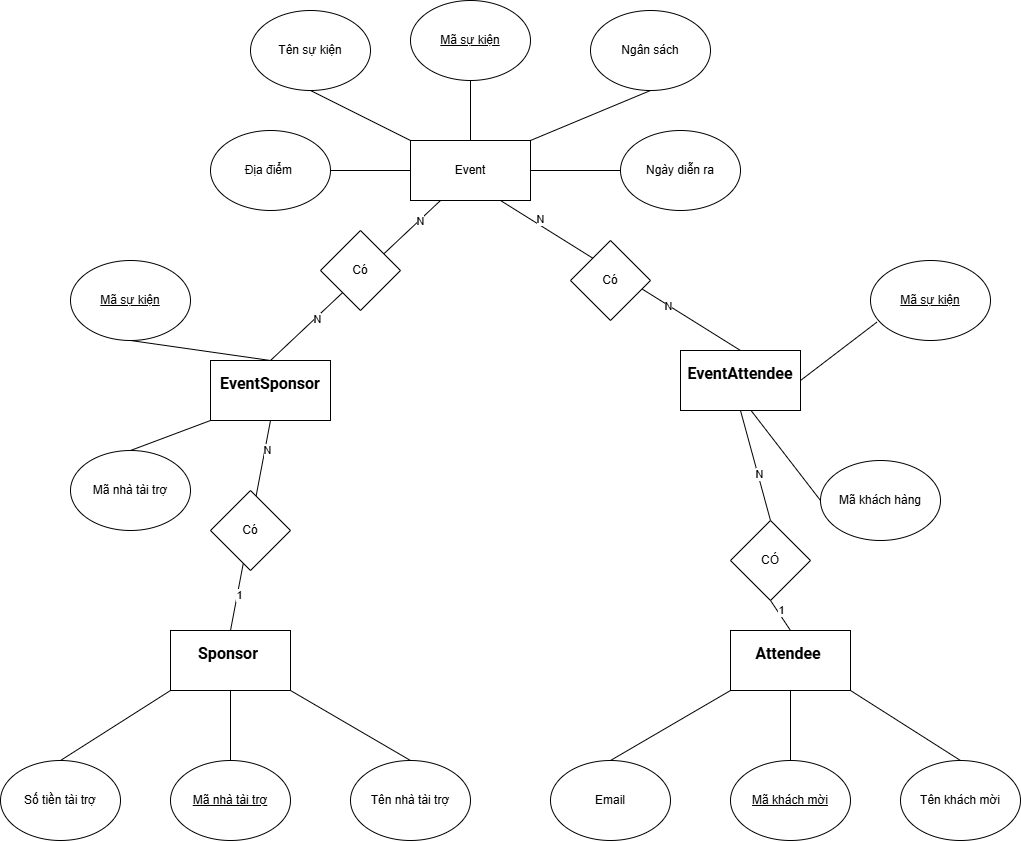

The diagram above was exported from draw.io. Its source (the exported page's mxGraphModel, read from the mxfile embedded in the PNG):
<mxGraphModel dx="2241" dy="894" grid="1" gridSize="10" guides="1" tooltips="1" connect="1" arrows="1" fold="1" page="1" pageScale="1" pageWidth="827" pageHeight="1169" math="0" shadow="0">
  <root>
    <mxCell id="0" />
    <mxCell id="1" parent="0" />
    <mxCell id="UXsET4QkOMU7QRJqpr-w-1" value="Event" style="rounded=0;whiteSpace=wrap;html=1;" vertex="1" parent="1">
      <mxGeometry x="340" y="160" width="120" height="60" as="geometry" />
    </mxCell>
    <mxCell id="UXsET4QkOMU7QRJqpr-w-2" value="&lt;u&gt;Mã sự kiện&lt;/u&gt;" style="ellipse;whiteSpace=wrap;html=1;" vertex="1" parent="1">
      <mxGeometry x="340" y="20" width="120" height="80" as="geometry" />
    </mxCell>
    <mxCell id="UXsET4QkOMU7QRJqpr-w-3" value="Tên sự kiện" style="ellipse;whiteSpace=wrap;html=1;" vertex="1" parent="1">
      <mxGeometry x="180" y="30" width="120" height="80" as="geometry" />
    </mxCell>
    <mxCell id="UXsET4QkOMU7QRJqpr-w-4" value="Ngân sách" style="ellipse;whiteSpace=wrap;html=1;" vertex="1" parent="1">
      <mxGeometry x="520" y="30" width="120" height="80" as="geometry" />
    </mxCell>
    <mxCell id="UXsET4QkOMU7QRJqpr-w-5" value="Địa điểm&amp;nbsp;" style="ellipse;whiteSpace=wrap;html=1;" vertex="1" parent="1">
      <mxGeometry x="140" y="150" width="120" height="80" as="geometry" />
    </mxCell>
    <mxCell id="UXsET4QkOMU7QRJqpr-w-6" value="Ngày diễn ra" style="ellipse;whiteSpace=wrap;html=1;" vertex="1" parent="1">
      <mxGeometry x="550" y="150" width="120" height="80" as="geometry" />
    </mxCell>
    <mxCell id="UXsET4QkOMU7QRJqpr-w-7" value="" style="endArrow=none;html=1;rounded=0;entryX=0.5;entryY=1;entryDx=0;entryDy=0;exitX=0.5;exitY=0;exitDx=0;exitDy=0;" edge="1" parent="1" source="UXsET4QkOMU7QRJqpr-w-1" target="UXsET4QkOMU7QRJqpr-w-2">
      <mxGeometry width="50" height="50" relative="1" as="geometry">
        <mxPoint x="300" y="170" as="sourcePoint" />
        <mxPoint x="350" y="120" as="targetPoint" />
      </mxGeometry>
    </mxCell>
    <mxCell id="UXsET4QkOMU7QRJqpr-w-8" value="" style="endArrow=none;html=1;rounded=0;entryX=0.5;entryY=1;entryDx=0;entryDy=0;exitX=0;exitY=0;exitDx=0;exitDy=0;" edge="1" parent="1" source="UXsET4QkOMU7QRJqpr-w-1" target="UXsET4QkOMU7QRJqpr-w-3">
      <mxGeometry width="50" height="50" relative="1" as="geometry">
        <mxPoint x="260" y="200" as="sourcePoint" />
        <mxPoint x="310" y="150" as="targetPoint" />
      </mxGeometry>
    </mxCell>
    <mxCell id="UXsET4QkOMU7QRJqpr-w-9" value="" style="endArrow=none;html=1;rounded=0;entryX=0;entryY=0.5;entryDx=0;entryDy=0;exitX=1;exitY=0.5;exitDx=0;exitDy=0;" edge="1" parent="1" source="UXsET4QkOMU7QRJqpr-w-5" target="UXsET4QkOMU7QRJqpr-w-1">
      <mxGeometry width="50" height="50" relative="1" as="geometry">
        <mxPoint x="200" y="330" as="sourcePoint" />
        <mxPoint x="250" y="280" as="targetPoint" />
      </mxGeometry>
    </mxCell>
    <mxCell id="UXsET4QkOMU7QRJqpr-w-10" value="" style="endArrow=none;html=1;rounded=0;entryX=0.5;entryY=1;entryDx=0;entryDy=0;exitX=1;exitY=0;exitDx=0;exitDy=0;" edge="1" parent="1" source="UXsET4QkOMU7QRJqpr-w-1" target="UXsET4QkOMU7QRJqpr-w-4">
      <mxGeometry width="50" height="50" relative="1" as="geometry">
        <mxPoint x="480" y="190" as="sourcePoint" />
        <mxPoint x="530" y="140" as="targetPoint" />
      </mxGeometry>
    </mxCell>
    <mxCell id="UXsET4QkOMU7QRJqpr-w-11" value="" style="endArrow=none;html=1;rounded=0;entryX=0;entryY=0.5;entryDx=0;entryDy=0;exitX=1;exitY=0.5;exitDx=0;exitDy=0;" edge="1" parent="1" source="UXsET4QkOMU7QRJqpr-w-1" target="UXsET4QkOMU7QRJqpr-w-6">
      <mxGeometry width="50" height="50" relative="1" as="geometry">
        <mxPoint x="420" y="320" as="sourcePoint" />
        <mxPoint x="470" y="270" as="targetPoint" />
      </mxGeometry>
    </mxCell>
    <mxCell id="UXsET4QkOMU7QRJqpr-w-12" value="&#10;&lt;strong style=&quot;box-sizing: border-box; margin: 0px; padding: 0px; font-weight: bolder; color: rgb(0, 0, 0); font-family: Roboto, sans-serif; font-size: 16px; font-style: normal; font-variant-ligatures: normal; font-variant-caps: normal; letter-spacing: normal; orphans: 2; text-align: start; text-indent: 0px; text-transform: none; widows: 2; word-spacing: 0px; -webkit-text-stroke-width: 0px; white-space: pre-wrap; background-color: rgb(255, 255, 255); text-decoration-thickness: initial; text-decoration-style: initial; text-decoration-color: initial;&quot;&gt;EventSponsor&lt;/strong&gt;&#10;&#10;" style="rounded=0;whiteSpace=wrap;html=1;" vertex="1" parent="1">
      <mxGeometry x="140" y="380" width="120" height="60" as="geometry" />
    </mxCell>
    <mxCell id="UXsET4QkOMU7QRJqpr-w-13" value="&#10;&lt;strong style=&quot;box-sizing: border-box; margin: 0px; padding: 0px; font-weight: bolder; color: rgb(0, 0, 0); font-family: Roboto, sans-serif; font-size: 16px; font-style: normal; font-variant-ligatures: normal; font-variant-caps: normal; letter-spacing: normal; orphans: 2; text-align: start; text-indent: 0px; text-transform: none; widows: 2; word-spacing: 0px; -webkit-text-stroke-width: 0px; white-space: pre-wrap; background-color: rgb(255, 255, 255); text-decoration-thickness: initial; text-decoration-style: initial; text-decoration-color: initial;&quot;&gt;EventAttendee&lt;/strong&gt;&#10;&#10;" style="rounded=0;whiteSpace=wrap;html=1;" vertex="1" parent="1">
      <mxGeometry x="610" y="370" width="120" height="60" as="geometry" />
    </mxCell>
    <mxCell id="UXsET4QkOMU7QRJqpr-w-14" value="&lt;u&gt;Mã sự kiện&lt;/u&gt;" style="ellipse;whiteSpace=wrap;html=1;" vertex="1" parent="1">
      <mxGeometry y="280" width="120" height="80" as="geometry" />
    </mxCell>
    <mxCell id="UXsET4QkOMU7QRJqpr-w-15" value="Mã nhà tài trợ" style="ellipse;whiteSpace=wrap;html=1;" vertex="1" parent="1">
      <mxGeometry y="470" width="120" height="80" as="geometry" />
    </mxCell>
    <mxCell id="UXsET4QkOMU7QRJqpr-w-16" value="&lt;u&gt;Mã sự kiện&lt;/u&gt;" style="ellipse;whiteSpace=wrap;html=1;" vertex="1" parent="1">
      <mxGeometry x="800" y="280" width="120" height="80" as="geometry" />
    </mxCell>
    <mxCell id="UXsET4QkOMU7QRJqpr-w-17" value="Mã khách hàng" style="ellipse;whiteSpace=wrap;html=1;" vertex="1" parent="1">
      <mxGeometry x="750" y="480" width="120" height="80" as="geometry" />
    </mxCell>
    <mxCell id="UXsET4QkOMU7QRJqpr-w-18" value="" style="endArrow=none;html=1;rounded=0;entryX=0.5;entryY=1;entryDx=0;entryDy=0;exitX=0.5;exitY=0;exitDx=0;exitDy=0;" edge="1" parent="1" source="UXsET4QkOMU7QRJqpr-w-12" target="UXsET4QkOMU7QRJqpr-w-14">
      <mxGeometry width="50" height="50" relative="1" as="geometry">
        <mxPoint x="40" y="440" as="sourcePoint" />
        <mxPoint x="90" y="390" as="targetPoint" />
      </mxGeometry>
    </mxCell>
    <mxCell id="UXsET4QkOMU7QRJqpr-w-19" value="" style="endArrow=none;html=1;rounded=0;exitX=0.5;exitY=0;exitDx=0;exitDy=0;entryX=0;entryY=1;entryDx=0;entryDy=0;" edge="1" parent="1" source="UXsET4QkOMU7QRJqpr-w-15" target="UXsET4QkOMU7QRJqpr-w-12">
      <mxGeometry width="50" height="50" relative="1" as="geometry">
        <mxPoint x="80" y="460" as="sourcePoint" />
        <mxPoint x="130" y="410" as="targetPoint" />
      </mxGeometry>
    </mxCell>
    <mxCell id="UXsET4QkOMU7QRJqpr-w-21" value="&#10;&lt;span style=&quot;box-sizing: border-box; margin: 0px; padding: 0px; color: rgb(0, 0, 0); font-family: Roboto, sans-serif; font-size: 16px; font-style: normal; font-variant: normal; font-weight: 400; letter-spacing: normal; orphans: 2; text-align: start; text-indent: 0px; text-transform: none; widows: 2; word-spacing: 0px; -webkit-text-stroke-width: 0px; white-space: pre-wrap; background-color: rgb(255, 255, 255); text-decoration: none; vertical-align: baseline;&quot;&gt;&lt;strong style=&quot;box-sizing: border-box; margin: 0px; padding: 0px; font-weight: bolder;&quot;&gt;Attendee&lt;/strong&gt;&lt;/span&gt;&lt;span style=&quot;box-sizing: border-box; margin: 0px; padding: 0px; color: rgb(0, 0, 0); font-family: Roboto, sans-serif; font-size: 16px; font-style: normal; font-variant: normal; font-weight: 400; letter-spacing: normal; orphans: 2; text-align: start; text-indent: 0px; text-transform: none; widows: 2; word-spacing: 0px; -webkit-text-stroke-width: 0px; white-space: pre-wrap; background-color: rgb(255, 255, 255); text-decoration: none; vertical-align: baseline;&quot;&gt; &lt;/span&gt;&#10;&#10;" style="rounded=0;whiteSpace=wrap;html=1;" vertex="1" parent="1">
      <mxGeometry x="660" y="650" width="120" height="60" as="geometry" />
    </mxCell>
    <mxCell id="UXsET4QkOMU7QRJqpr-w-22" value="&#10;&lt;span style=&quot;box-sizing: border-box; margin: 0px; padding: 0px; color: rgb(0, 0, 0); font-family: Roboto, sans-serif; font-size: 16px; font-style: normal; font-variant: normal; font-weight: 400; letter-spacing: normal; orphans: 2; text-align: start; text-indent: 0px; text-transform: none; widows: 2; word-spacing: 0px; -webkit-text-stroke-width: 0px; white-space: pre-wrap; background-color: rgb(255, 255, 255); text-decoration: none; vertical-align: baseline;&quot;&gt;&lt;strong style=&quot;box-sizing: border-box; margin: 0px; padding: 0px; font-weight: bolder;&quot;&gt;Sponsor&lt;/strong&gt;&lt;/span&gt;&lt;span style=&quot;box-sizing: border-box; margin: 0px; padding: 0px; color: rgb(0, 0, 0); font-family: Roboto, sans-serif; font-size: 16px; font-style: normal; font-variant: normal; font-weight: 400; letter-spacing: normal; orphans: 2; text-align: start; text-indent: 0px; text-transform: none; widows: 2; word-spacing: 0px; -webkit-text-stroke-width: 0px; white-space: pre-wrap; background-color: rgb(255, 255, 255); text-decoration: none; vertical-align: baseline;&quot;&gt; &lt;/span&gt;&#10;&#10;" style="rounded=0;whiteSpace=wrap;html=1;" vertex="1" parent="1">
      <mxGeometry x="100" y="650" width="120" height="60" as="geometry" />
    </mxCell>
    <mxCell id="UXsET4QkOMU7QRJqpr-w-23" value="&lt;u&gt;Mã khách mời&lt;/u&gt;" style="ellipse;whiteSpace=wrap;html=1;" vertex="1" parent="1">
      <mxGeometry x="660" y="780" width="120" height="80" as="geometry" />
    </mxCell>
    <mxCell id="UXsET4QkOMU7QRJqpr-w-24" value="Tên khách mời" style="ellipse;whiteSpace=wrap;html=1;" vertex="1" parent="1">
      <mxGeometry x="830" y="780" width="120" height="80" as="geometry" />
    </mxCell>
    <mxCell id="UXsET4QkOMU7QRJqpr-w-25" value="Email" style="ellipse;whiteSpace=wrap;html=1;" vertex="1" parent="1">
      <mxGeometry x="480" y="780" width="120" height="80" as="geometry" />
    </mxCell>
    <mxCell id="UXsET4QkOMU7QRJqpr-w-28" value="" style="endArrow=none;html=1;rounded=0;entryX=0;entryY=1;entryDx=0;entryDy=0;exitX=0.5;exitY=0;exitDx=0;exitDy=0;" edge="1" parent="1" source="UXsET4QkOMU7QRJqpr-w-25" target="UXsET4QkOMU7QRJqpr-w-21">
      <mxGeometry width="50" height="50" relative="1" as="geometry">
        <mxPoint x="490" y="750" as="sourcePoint" />
        <mxPoint x="540" y="700" as="targetPoint" />
      </mxGeometry>
    </mxCell>
    <mxCell id="UXsET4QkOMU7QRJqpr-w-29" value="" style="endArrow=none;html=1;rounded=0;entryX=0.5;entryY=1;entryDx=0;entryDy=0;exitX=0.5;exitY=0;exitDx=0;exitDy=0;" edge="1" parent="1" source="UXsET4QkOMU7QRJqpr-w-23" target="UXsET4QkOMU7QRJqpr-w-21">
      <mxGeometry width="50" height="50" relative="1" as="geometry">
        <mxPoint x="630" y="810" as="sourcePoint" />
        <mxPoint x="680" y="760" as="targetPoint" />
      </mxGeometry>
    </mxCell>
    <mxCell id="UXsET4QkOMU7QRJqpr-w-30" value="" style="endArrow=none;html=1;rounded=0;exitX=1;exitY=1;exitDx=0;exitDy=0;entryX=0.5;entryY=0;entryDx=0;entryDy=0;" edge="1" parent="1" source="UXsET4QkOMU7QRJqpr-w-21" target="UXsET4QkOMU7QRJqpr-w-24">
      <mxGeometry width="50" height="50" relative="1" as="geometry">
        <mxPoint x="810" y="720" as="sourcePoint" />
        <mxPoint x="930" y="710" as="targetPoint" />
      </mxGeometry>
    </mxCell>
    <mxCell id="UXsET4QkOMU7QRJqpr-w-31" value="&lt;u&gt;Mã nhà tài trợ&lt;/u&gt;" style="ellipse;whiteSpace=wrap;html=1;" vertex="1" parent="1">
      <mxGeometry x="100" y="780" width="120" height="80" as="geometry" />
    </mxCell>
    <mxCell id="UXsET4QkOMU7QRJqpr-w-32" value="Số tiền tài trợ" style="ellipse;whiteSpace=wrap;html=1;" vertex="1" parent="1">
      <mxGeometry x="-70" y="780" width="120" height="80" as="geometry" />
    </mxCell>
    <mxCell id="UXsET4QkOMU7QRJqpr-w-33" value="Tên nhà tài trợ" style="ellipse;whiteSpace=wrap;html=1;" vertex="1" parent="1">
      <mxGeometry x="280" y="780" width="120" height="80" as="geometry" />
    </mxCell>
    <mxCell id="UXsET4QkOMU7QRJqpr-w-34" value="" style="endArrow=none;html=1;rounded=0;entryX=0;entryY=1;entryDx=0;entryDy=0;exitX=0.5;exitY=0;exitDx=0;exitDy=0;" edge="1" parent="1" source="UXsET4QkOMU7QRJqpr-w-32" target="UXsET4QkOMU7QRJqpr-w-22">
      <mxGeometry width="50" height="50" relative="1" as="geometry">
        <mxPoint x="-30" y="700" as="sourcePoint" />
        <mxPoint x="20" y="650" as="targetPoint" />
      </mxGeometry>
    </mxCell>
    <mxCell id="UXsET4QkOMU7QRJqpr-w-35" value="" style="endArrow=none;html=1;rounded=0;entryX=0.5;entryY=1;entryDx=0;entryDy=0;exitX=0.5;exitY=0;exitDx=0;exitDy=0;" edge="1" parent="1" source="UXsET4QkOMU7QRJqpr-w-31" target="UXsET4QkOMU7QRJqpr-w-22">
      <mxGeometry width="50" height="50" relative="1" as="geometry">
        <mxPoint x="70" y="810" as="sourcePoint" />
        <mxPoint x="120" y="760" as="targetPoint" />
      </mxGeometry>
    </mxCell>
    <mxCell id="UXsET4QkOMU7QRJqpr-w-37" value="" style="endArrow=none;html=1;rounded=0;entryX=1;entryY=1;entryDx=0;entryDy=0;exitX=0.5;exitY=0;exitDx=0;exitDy=0;" edge="1" parent="1" source="UXsET4QkOMU7QRJqpr-w-33" target="UXsET4QkOMU7QRJqpr-w-22">
      <mxGeometry width="50" height="50" relative="1" as="geometry">
        <mxPoint x="200" y="790" as="sourcePoint" />
        <mxPoint x="250" y="740" as="targetPoint" />
      </mxGeometry>
    </mxCell>
    <mxCell id="UXsET4QkOMU7QRJqpr-w-38" value="" style="endArrow=none;html=1;rounded=0;entryX=0.591;entryY=1.008;entryDx=0;entryDy=0;entryPerimeter=0;exitX=0;exitY=0.5;exitDx=0;exitDy=0;" edge="1" parent="1" source="UXsET4QkOMU7QRJqpr-w-17" target="UXsET4QkOMU7QRJqpr-w-13">
      <mxGeometry width="50" height="50" relative="1" as="geometry">
        <mxPoint x="610" y="580" as="sourcePoint" />
        <mxPoint x="660" y="530" as="targetPoint" />
      </mxGeometry>
    </mxCell>
    <mxCell id="UXsET4QkOMU7QRJqpr-w-39" value="" style="endArrow=none;html=1;rounded=0;entryX=0.25;entryY=1;entryDx=0;entryDy=0;exitX=0.5;exitY=0;exitDx=0;exitDy=0;" edge="1" parent="1" source="UXsET4QkOMU7QRJqpr-w-12" target="UXsET4QkOMU7QRJqpr-w-1">
      <mxGeometry width="50" height="50" relative="1" as="geometry">
        <mxPoint x="250" y="330" as="sourcePoint" />
        <mxPoint x="300" y="280" as="targetPoint" />
      </mxGeometry>
    </mxCell>
    <mxCell id="UXsET4QkOMU7QRJqpr-w-41" value="N" style="edgeLabel;html=1;align=center;verticalAlign=middle;resizable=0;points=[];" vertex="1" connectable="0" parent="UXsET4QkOMU7QRJqpr-w-39">
      <mxGeometry x="0.753" relative="1" as="geometry">
        <mxPoint as="offset" />
      </mxGeometry>
    </mxCell>
    <mxCell id="UXsET4QkOMU7QRJqpr-w-42" value="N" style="edgeLabel;html=1;align=center;verticalAlign=middle;resizable=0;points=[];" vertex="1" connectable="0" parent="UXsET4QkOMU7QRJqpr-w-39">
      <mxGeometry x="-0.4682" y="-1" relative="1" as="geometry">
        <mxPoint x="1" as="offset" />
      </mxGeometry>
    </mxCell>
    <mxCell id="UXsET4QkOMU7QRJqpr-w-40" value="Có" style="rhombus;whiteSpace=wrap;html=1;" vertex="1" parent="1">
      <mxGeometry x="250" y="250" width="80" height="80" as="geometry" />
    </mxCell>
    <mxCell id="UXsET4QkOMU7QRJqpr-w-43" value="" style="endArrow=none;html=1;rounded=0;entryX=0.75;entryY=1;entryDx=0;entryDy=0;exitX=0.5;exitY=0;exitDx=0;exitDy=0;" edge="1" parent="1" source="UXsET4QkOMU7QRJqpr-w-13" target="UXsET4QkOMU7QRJqpr-w-1">
      <mxGeometry width="50" height="50" relative="1" as="geometry">
        <mxPoint x="460" y="400" as="sourcePoint" />
        <mxPoint x="510" y="350" as="targetPoint" />
      </mxGeometry>
    </mxCell>
    <mxCell id="UXsET4QkOMU7QRJqpr-w-47" value="N" style="edgeLabel;html=1;align=center;verticalAlign=middle;resizable=0;points=[];" vertex="1" connectable="0" parent="UXsET4QkOMU7QRJqpr-w-43">
      <mxGeometry x="0.6993" y="-5" relative="1" as="geometry">
        <mxPoint as="offset" />
      </mxGeometry>
    </mxCell>
    <mxCell id="UXsET4QkOMU7QRJqpr-w-48" value="N" style="edgeLabel;html=1;align=center;verticalAlign=middle;resizable=0;points=[];" vertex="1" connectable="0" parent="UXsET4QkOMU7QRJqpr-w-43">
      <mxGeometry x="-0.3916" relative="1" as="geometry">
        <mxPoint y="1" as="offset" />
      </mxGeometry>
    </mxCell>
    <mxCell id="UXsET4QkOMU7QRJqpr-w-46" value="Có" style="rhombus;whiteSpace=wrap;html=1;" vertex="1" parent="1">
      <mxGeometry x="500" y="260" width="80" height="80" as="geometry" />
    </mxCell>
    <mxCell id="UXsET4QkOMU7QRJqpr-w-49" value="" style="endArrow=none;html=1;rounded=0;entryX=0.5;entryY=1;entryDx=0;entryDy=0;exitX=0.5;exitY=0;exitDx=0;exitDy=0;" edge="1" parent="1" source="UXsET4QkOMU7QRJqpr-w-22" target="UXsET4QkOMU7QRJqpr-w-12">
      <mxGeometry width="50" height="50" relative="1" as="geometry">
        <mxPoint x="230" y="530" as="sourcePoint" />
        <mxPoint x="280" y="480" as="targetPoint" />
      </mxGeometry>
    </mxCell>
    <mxCell id="UXsET4QkOMU7QRJqpr-w-51" value="N" style="edgeLabel;html=1;align=center;verticalAlign=middle;resizable=0;points=[];" vertex="1" connectable="0" parent="UXsET4QkOMU7QRJqpr-w-49">
      <mxGeometry x="0.726" y="-2" relative="1" as="geometry">
        <mxPoint as="offset" />
      </mxGeometry>
    </mxCell>
    <mxCell id="UXsET4QkOMU7QRJqpr-w-52" value="1" style="edgeLabel;html=1;align=center;verticalAlign=middle;resizable=0;points=[];" vertex="1" connectable="0" parent="UXsET4QkOMU7QRJqpr-w-49">
      <mxGeometry x="-0.6542" y="-1" relative="1" as="geometry">
        <mxPoint as="offset" />
      </mxGeometry>
    </mxCell>
    <mxCell id="UXsET4QkOMU7QRJqpr-w-50" value="Có" style="rhombus;whiteSpace=wrap;html=1;" vertex="1" parent="1">
      <mxGeometry x="140" y="510" width="80" height="80" as="geometry" />
    </mxCell>
    <mxCell id="UXsET4QkOMU7QRJqpr-w-54" value="" style="endArrow=none;html=1;rounded=0;entryX=0.5;entryY=1;entryDx=0;entryDy=0;exitX=0.5;exitY=0;exitDx=0;exitDy=0;" edge="1" parent="1" source="UXsET4QkOMU7QRJqpr-w-53" target="UXsET4QkOMU7QRJqpr-w-13">
      <mxGeometry width="50" height="50" relative="1" as="geometry">
        <mxPoint x="610" y="610" as="sourcePoint" />
        <mxPoint x="660" y="560" as="targetPoint" />
      </mxGeometry>
    </mxCell>
    <mxCell id="UXsET4QkOMU7QRJqpr-w-56" value="N" style="edgeLabel;html=1;align=center;verticalAlign=middle;resizable=0;points=[];" vertex="1" connectable="0" parent="UXsET4QkOMU7QRJqpr-w-54">
      <mxGeometry x="-0.1296" y="-1" relative="1" as="geometry">
        <mxPoint y="1" as="offset" />
      </mxGeometry>
    </mxCell>
    <mxCell id="UXsET4QkOMU7QRJqpr-w-55" value="" style="endArrow=none;html=1;rounded=0;entryX=0.5;entryY=1;entryDx=0;entryDy=0;exitX=0.5;exitY=0;exitDx=0;exitDy=0;" edge="1" parent="1" source="UXsET4QkOMU7QRJqpr-w-21" target="UXsET4QkOMU7QRJqpr-w-53">
      <mxGeometry width="50" height="50" relative="1" as="geometry">
        <mxPoint x="720" y="650" as="sourcePoint" />
        <mxPoint x="670" y="470" as="targetPoint" />
      </mxGeometry>
    </mxCell>
    <mxCell id="UXsET4QkOMU7QRJqpr-w-57" value="1" style="edgeLabel;html=1;align=center;verticalAlign=middle;resizable=0;points=[];" vertex="1" connectable="0" parent="UXsET4QkOMU7QRJqpr-w-55">
      <mxGeometry x="0.2434" y="-4" relative="1" as="geometry">
        <mxPoint y="1" as="offset" />
      </mxGeometry>
    </mxCell>
    <mxCell id="UXsET4QkOMU7QRJqpr-w-53" value="CÓ" style="rhombus;whiteSpace=wrap;html=1;" vertex="1" parent="1">
      <mxGeometry x="660" y="540" width="80" height="80" as="geometry" />
    </mxCell>
    <mxCell id="UXsET4QkOMU7QRJqpr-w-58" value="" style="endArrow=none;html=1;rounded=0;entryX=0.053;entryY=0.771;entryDx=0;entryDy=0;entryPerimeter=0;exitX=1;exitY=0.5;exitDx=0;exitDy=0;" edge="1" parent="1" source="UXsET4QkOMU7QRJqpr-w-13" target="UXsET4QkOMU7QRJqpr-w-16">
      <mxGeometry width="50" height="50" relative="1" as="geometry">
        <mxPoint x="750" y="440" as="sourcePoint" />
        <mxPoint x="800" y="390" as="targetPoint" />
      </mxGeometry>
    </mxCell>
  </root>
</mxGraphModel>